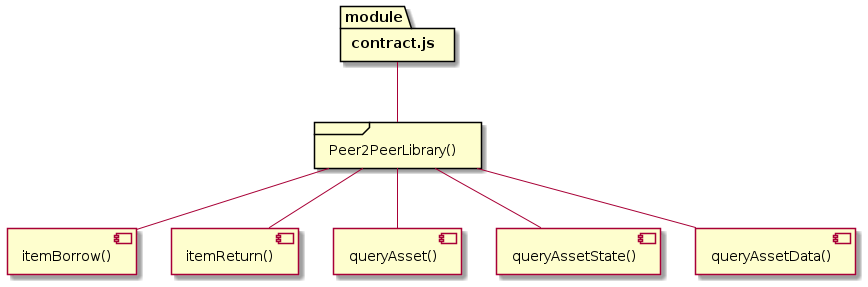

The diagram above was rendered by PlantUML. Its source (embedded in the PNG):
@startuml
package module as "contract.js"
frame contract as "Peer2PeerLibrary()"
component itemBorrow as "itemBorrow()"
component itemReturn as "itemReturn()"
component queryAsset as "queryAsset()"
component queryAssetState as "queryAssetState()"
component queryAssetData as "queryAssetData()"

module -- contract
contract -- itemBorrow
contract -- itemReturn
contract -- queryAsset
contract -- queryAssetState
contract -- queryAssetData
@enduml